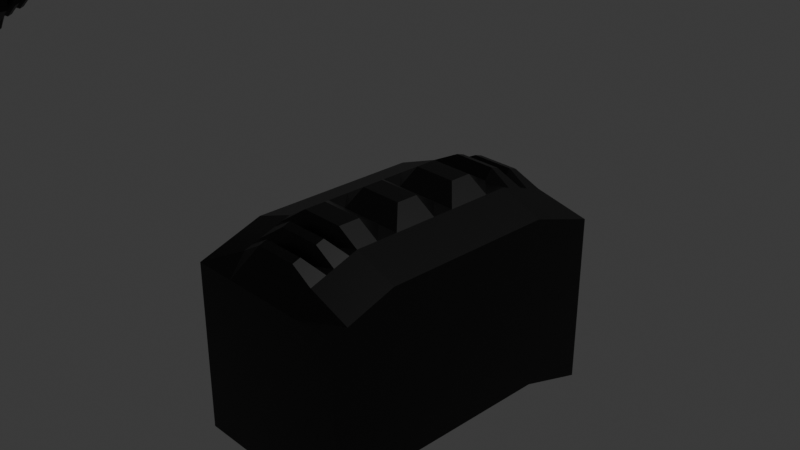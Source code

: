 # Source: 4_0_ModelingPractice2_December8th2023_BikeFront.blend  (saved by Blender 4.0.36; exported with 4.5.12 LTS)
import bpy
from mathutils import Matrix  # noqa: F401  (used for matrix-valued properties, if any)

bpy.ops.wm.read_factory_settings(use_empty=True)
scene = bpy.context.scene
scene.name = 'Scene'

# ---- collections
col_collection = bpy.data.collections.new('Collection'); scene.collection.children.link(col_collection)

# ---- materials (node trees are filled in below, after node groups)
mat_metal = bpy.data.materials.new('Metal')
mat_metal.use_transparent_shadow = False
mat_rubber = bpy.data.materials.new('Rubber')
mat_rubber.use_transparent_shadow = False

# ---- node groups
ng_geometry_nodes = bpy.data.node_groups.new('Geometry Nodes', 'GeometryNodeTree')
_s = ng_geometry_nodes.interface.new_socket(name='Geometry', in_out='OUTPUT', socket_type='NodeSocketGeometry')
_s = ng_geometry_nodes.interface.new_socket(name='Geometry', in_out='INPUT', socket_type='NodeSocketGeometry')
_s = ng_geometry_nodes.interface.new_socket(name='Speed', in_out='INPUT', socket_type='NodeSocketFloat')
_s.default_value = 0.5
_s.min_value = -1e+04
_s.max_value = 1e+04
ng_geometry_nodes.is_modifier = True
# nodes of 'Geometry Nodes' reference scene objects; filled in after objects exist

# ---- material node trees
mat_metal.use_nodes = True; mat_metal.node_tree.nodes.clear()
_N = mat_metal.node_tree.nodes; _L = mat_metal.node_tree.links
n0 = _N.new('ShaderNodeBsdfPrincipled'); n0.name = 'Principled BSDF'; n0.location = (10, 300)
n0.inputs[0].default_value = (0.3647, 0.3647, 0.3647, 1.0)
n0.inputs[1].default_value = 1.0
n0.inputs[2].default_value = 0.3351
n0.inputs[3].default_value = 1.45
n1 = _N.new('ShaderNodeOutputMaterial'); n1.name = 'Material Output'; n1.location = (300, 300)
_L.new(n0.outputs[0], n1.inputs[0])
n1.is_active_output = True
mat_rubber.use_nodes = True; mat_rubber.node_tree.nodes.clear()
_N = mat_rubber.node_tree.nodes; _L = mat_rubber.node_tree.links
n0 = _N.new('ShaderNodeBsdfPrincipled'); n0.name = 'Principled BSDF'; n0.location = (10, 300)
n0.inputs[0].default_value = (0.0, 0.0, 0.0, 1.0)
n0.inputs[2].default_value = 0.4175
n0.inputs[3].default_value = 1.45
n1 = _N.new('ShaderNodeOutputMaterial'); n1.name = 'Material Output'; n1.location = (300, 300)
_L.new(n0.outputs[0], n1.inputs[0])
n1.is_active_output = True

# ---- world
world_world = bpy.data.worlds.new('World'); scene.world = world_world
world_world.use_nodes = True; world_world.node_tree.nodes.clear()
_N = world_world.node_tree.nodes; _L = world_world.node_tree.links
n0 = _N.new('ShaderNodeOutputWorld'); n0.name = 'World Output'; n0.location = (300, 300)
n1 = _N.new('ShaderNodeBackground'); n1.name = 'Background'; n1.location = (10, 300)
n1.inputs[0].default_value = (0.05088, 0.05088, 0.05088, 1.0)
_L.new(n1.outputs[0], n0.inputs[0])
n0.is_active_output = True
world_world.color = (0.05088, 0.05088, 0.05088)
world_world.use_sun_shadow = False
world_world.sun_shadow_jitter_overblur = 0.0

# ---- cameras
cam_camera = bpy.data.cameras.new('Camera')
cam_camera.clip_end = 100.0
cam_camera.ortho_scale = 7.314

# ---- lights
light_light = bpy.data.lights.new('Light', 'SUN')
light_light.transmission_factor = 0.0
light_light.angle = 0.1993
light_light.energy = 2.11
light_light.shadow_soft_size = 0.1
light_light.shadow_cascade_max_distance = 1000.0

# ---- meshes
me_plane = bpy.data.meshes.new('Plane')
me_plane.from_pydata([(-1.0, -1.0, 0.0), (1.0, -1.0, 0.0), (-1.0, 1.0, 0.0), (0.991, 0.921, 0.0), (2.757, -0.8953, -0.03349), (2.745, 0.9567, -0.1021), (4.543, -0.9016, -0.6598), (4.583, 0.9669, -0.5728), (6.232, -1.011, -1.412), (6.215, 0.9514, -1.43), (-1.865, -1.101, -0.3783), (-1.865, 0.8989, -0.3783), (-3.053, -1.041, -0.7642), (-3.053, 0.9593, -0.7642), (-4.62, -1.014, -1.809), (-4.62, 0.9864, -1.809), (-2.202, -1.426, -1.461), (0.7653, -1.426, -1.461), (-2.202, 1.541, -1.461), (0.752, 1.423, -1.461), (3.373, -1.346, -1.494), (3.353, 1.402, -1.563), (6.022, -1.433, -2.12), (6.081, 1.339, -2.034), (8.253, -1.595, -2.873), (8.227, 1.316, -2.891), (-3.485, -1.576, -1.839), (-3.485, 1.391, -1.839), (-4.842, -1.487, -2.547), (-4.842, 1.48, -2.547), (-5.885, -1.447, -3.27), (-5.885, 1.52, -3.27), (-2.027, -1.328, -2.104), (0.9398, -1.328, -2.104), (-2.027, 1.639, -2.104), (0.9265, 1.522, -2.104), (3.547, -1.248, -2.137), (3.528, 1.5, -2.206), (6.197, -1.334, -2.763), (6.255, 1.438, -2.677), (8.428, -1.497, -3.516), (8.401, 1.415, -3.534), (-3.31, -1.478, -2.482), (-3.31, 1.489, -2.482), (-4.668, -1.389, -3.19), (-4.668, 1.579, -3.19), (-5.71, -1.348, -3.913), (-5.71, 1.619, -3.913), (-13.24, -1.447, -5.265), (-13.24, 1.52, -5.265), (-13.06, -1.348, -5.908), (-13.06, 1.619, -5.908), (-18.61, -1.447, -5.237), (-18.61, 1.52, -5.237), (-18.43, -1.348, -5.88), (-18.43, 1.619, -5.88), (-3.708, -1.0, 7.125), (-3.708, 1.0, 7.125), (-4.573, -1.101, 6.747), (-4.573, 0.8989, 6.747), (-5.761, -1.041, 6.361), (-5.761, 0.9593, 6.361), (-4.457, -1.0, 9.095), (-4.457, 1.0, 9.095), (-5.322, -1.101, 8.717), (-5.322, 0.8989, 8.717), (-6.51, -1.041, 8.331), (-6.51, 0.9593, 8.331), (-3.734, 1.943, 7.115), (-4.599, 1.842, 6.737), (-5.787, 1.903, 6.351), (-4.483, 1.943, 9.085), (-5.348, 1.842, 8.707), (-6.535, 1.903, 8.321), (-3.682, -1.963, 7.135), (-4.547, -2.064, 6.757), (-5.734, -2.004, 6.371), (-4.43, -1.963, 9.105), (-5.295, -2.064, 8.727), (-6.483, -2.004, 8.341), (-4.434, 4.0, 7.441), (-4.841, 3.951, 7.263), (-5.398, 3.918, 7.082), (-4.786, 4.0, 8.366), (-5.192, 3.951, 8.189), (-5.75, 3.918, 8.007), (-4.41, -3.923, 7.45), (-4.816, -4.025, 7.273), (-5.374, -4.005, 7.091), (-4.762, -3.923, 8.375), (-5.168, -4.025, 8.198), (-5.726, -4.005, 8.017), (-4.434, 8.386, 7.441), (-4.841, 8.412, 7.263), (-5.398, 8.35, 7.082), (-4.786, 8.386, 8.366), (-5.192, 8.412, 8.189), (-5.75, 8.35, 8.007), (-4.41, -8.101, 7.45), (-4.816, -8.249, 7.273), (-5.374, -8.273, 7.091), (-4.762, -8.101, 8.375), (-5.168, -8.249, 8.198), (-5.726, -8.273, 8.017)], [], [(0, 1, 3, 2), (3, 1, 4, 5), (5, 4, 6, 7), (7, 6, 8, 9), (2, 11, 59, 57), (12, 10, 58, 60), (12, 13, 15, 14), (6, 4, 20, 22), (10, 12, 28, 26), (9, 8, 24, 25), (2, 3, 19, 18), (13, 11, 27, 29), (7, 9, 25, 23), (14, 15, 31, 30), (8, 6, 22, 24), (3, 5, 21, 19), (12, 14, 30, 28), (4, 1, 17, 20), (15, 13, 29, 31), (0, 10, 26, 16), (11, 2, 18, 27), (5, 7, 23, 21), (1, 0, 16, 17), (19, 21, 37, 35), (27, 18, 34, 43), (20, 17, 33, 36), (26, 28, 44, 42), (21, 23, 39, 37), (29, 27, 43, 45), (22, 20, 36, 38), (47, 46, 50, 51), (25, 24, 40, 41), (28, 30, 46, 44), (23, 25, 41, 39), (17, 16, 32, 33), (31, 29, 45, 47), (24, 22, 38, 40), (18, 19, 35, 34), (16, 26, 42, 32), (50, 48, 52, 54), (31, 47, 51, 49), (30, 31, 49, 48), (46, 30, 48, 50), (52, 53, 55, 54), (51, 50, 54, 55), (49, 51, 55, 53), (48, 49, 53, 52), (57, 59, 69, 68), (62, 64, 78, 77), (0, 2, 57, 56), (11, 13, 61, 59), (13, 12, 60, 61), (10, 0, 56, 58), (62, 63, 65, 64), (64, 65, 67, 66), (67, 65, 72, 73), (61, 60, 66, 67), (60, 58, 75, 76), (56, 57, 63, 62), (78, 79, 91, 90), (72, 71, 83, 84), (63, 57, 68, 71), (59, 61, 70, 69), (65, 63, 71, 72), (61, 67, 73, 70), (71, 68, 80, 83), (77, 78, 90, 89), (56, 62, 77, 74), (66, 60, 76, 79), (64, 66, 79, 78), (58, 56, 74, 75), (84, 83, 95, 96), (91, 88, 100, 103), (83, 80, 92, 95), (87, 86, 98, 99), (70, 73, 85, 82), (75, 74, 86, 87), (73, 72, 84, 85), (79, 76, 88, 91), (68, 69, 81, 80), (76, 75, 87, 88), (74, 77, 89, 86), (69, 70, 82, 81), (92, 93, 96, 95), (93, 94, 97, 96), (100, 99, 102, 103), (99, 98, 101, 102), (88, 87, 99, 100), (82, 85, 97, 94), (86, 89, 101, 98), (85, 84, 96, 97), (89, 90, 102, 101), (80, 81, 93, 92), (90, 91, 103, 102), (81, 82, 94, 93)])
me_plane.polygons.foreach_set('use_smooth', [True] * 95)
_uv = me_plane.uv_layers.new(name='UVMap')
_uv.uv.foreach_set('vector', [0.0, 0.0, 1.0, 0.0, 1.0, 1.0, 0.0, 1.0, 1.0, 1.0, 1.0, 0.0, 1.0, 0.0, 1.0, 1.0, 1.0, 1.0, 1.0, 0.0, 1.0, 0.0, 1.0, 1.0, 1.0, 1.0, 1.0, 0.0, 1.0, 0.0, 1.0, 1.0, 0.0, 1.0, 0.0, 1.0, 0.0, 1.0, 0.0, 1.0, 0.0, 0.0, 0.0, 0.0, 0.0, 0.0, 0.0, 0.0, 0.0, 0.0, 0.0, 1.0, 0.0, 1.0, 0.0, 0.0, 1.0, 0.0, 1.0, 0.0, 1.0, 0.0, 1.0, 0.0, 0.0, 0.0, 0.0, 0.0, 0.0, 0.0, 0.0, 0.0, 1.0, 1.0, 1.0, 0.0, 1.0, 0.0, 1.0, 1.0, 0.0, 1.0, 1.0, 1.0, 1.0, 1.0, 0.0, 1.0, 0.0, 1.0, 0.0, 1.0, 0.0, 1.0, 0.0, 1.0, 1.0, 1.0, 1.0, 1.0, 1.0, 1.0, 1.0, 1.0, 0.0, 0.0, 0.0, 1.0, 0.0, 1.0, 0.0, 0.0, 1.0, 0.0, 1.0, 0.0, 1.0, 0.0, 1.0, 0.0, 1.0, 1.0, 1.0, 1.0, 1.0, 1.0, 1.0, 1.0, 0.0, 0.0, 0.0, 0.0, 0.0, 0.0, 0.0, 0.0, 1.0, 0.0, 1.0, 0.0, 1.0, 0.0, 1.0, 0.0, 0.0, 1.0, 0.0, 1.0, 0.0, 1.0, 0.0, 1.0, 0.0, 0.0, 0.0, 0.0, 0.0, 0.0, 0.0, 0.0, 0.0, 1.0, 0.0, 1.0, 0.0, 1.0, 0.0, 1.0, 1.0, 1.0, 1.0, 1.0, 1.0, 1.0, 1.0, 1.0, 1.0, 0.0, 0.0, 0.0, 0.0, 0.0, 1.0, 0.0, 1.0, 1.0, 1.0, 1.0, 1.0, 1.0, 1.0, 1.0, 0.0, 1.0, 0.0, 1.0, 0.0, 1.0, 0.0, 1.0, 1.0, 0.0, 1.0, 0.0, 1.0, 0.0, 1.0, 0.0, 0.0, 0.0, 0.0, 0.0, 0.0, 0.0, 0.0, 0.0, 1.0, 1.0, 1.0, 1.0, 1.0, 1.0, 1.0, 1.0, 0.0, 1.0, 0.0, 1.0, 0.0, 1.0, 0.0, 1.0, 1.0, 0.0, 1.0, 0.0, 1.0, 0.0, 1.0, 0.0, 0.0, 0.0, 0.0, 0.0, 0.0, 0.0, 0.0, 0.0, 1.0, 1.0, 1.0, 0.0, 1.0, 0.0, 1.0, 1.0, 0.0, 0.0, 0.0, 0.0, 0.0, 0.0, 0.0, 0.0, 1.0, 1.0, 1.0, 1.0, 1.0, 1.0, 1.0, 1.0, 1.0, 0.0, 0.0, 0.0, 0.0, 0.0, 1.0, 0.0, 0.0, 1.0, 0.0, 1.0, 0.0, 1.0, 0.0, 1.0, 1.0, 0.0, 1.0, 0.0, 1.0, 0.0, 1.0, 0.0, 0.0, 1.0, 1.0, 1.0, 1.0, 1.0, 0.0, 1.0, 0.0, 0.0, 0.0, 0.0, 0.0, 0.0, 0.0, 0.0, 0.0, 0.0, 0.0, 0.0, 0.0, 0.0, 0.0, 0.0, 0.0, 1.0, 0.0, 1.0, 0.0, 1.0, 0.0, 1.0, 0.0, 0.0, 0.0, 1.0, 0.0, 1.0, 0.0, 0.0, 0.0, 0.0, 0.0, 0.0, 0.0, 0.0, 0.0, 0.0, 0.0, 0.0, 0.0, 1.0, 0.0, 1.0, 0.0, 0.0, 0.0, 0.0, 0.0, 0.0, 0.0, 0.0, 0.0, 0.0, 0.0, 1.0, 0.0, 1.0, 0.0, 1.0, 0.0, 1.0, 0.0, 0.0, 0.0, 1.0, 0.0, 1.0, 0.0, 0.0, 0.0, 1.0, 0.0, 1.0, 0.0, 1.0, 0.0, 1.0, 0.0, 0.0, 0.0, 0.0, 0.0, 0.0, 0.0, 0.0, 0.0, 0.0, 0.0, 1.0, 0.0, 1.0, 0.0, 0.0, 0.0, 1.0, 0.0, 1.0, 0.0, 1.0, 0.0, 1.0, 0.0, 1.0, 0.0, 0.0, 0.0, 0.0, 0.0, 1.0, 0.0, 0.0, 0.0, 0.0, 0.0, 0.0, 0.0, 0.0, 0.0, 0.0, 0.0, 1.0, 0.0, 1.0, 0.0, 0.0, 0.0, 0.0, 0.0, 1.0, 0.0, 1.0, 0.0, 0.0, 0.0, 1.0, 0.0, 1.0, 0.0, 1.0, 0.0, 1.0, 0.0, 1.0, 0.0, 0.0, 0.0, 0.0, 0.0, 1.0, 0.0, 0.0, 0.0, 0.0, 0.0, 0.0, 0.0, 0.0, 0.0, 0.0, 0.0, 1.0, 0.0, 1.0, 0.0, 0.0, 0.0, 0.0, 0.0, 0.0, 0.0, 0.0, 0.0, 0.0, 0.0, 1.0, 0.0, 1.0, 0.0, 1.0, 0.0, 1.0, 0.0, 1.0, 0.0, 1.0, 0.0, 1.0, 0.0, 1.0, 0.0, 1.0, 0.0, 1.0, 0.0, 1.0, 0.0, 1.0, 0.0, 1.0, 0.0, 1.0, 0.0, 1.0, 0.0, 1.0, 0.0, 1.0, 0.0, 1.0, 0.0, 1.0, 0.0, 1.0, 0.0, 1.0, 0.0, 1.0, 0.0, 1.0, 0.0, 1.0, 0.0, 0.0, 0.0, 0.0, 0.0, 0.0, 0.0, 0.0, 0.0, 0.0, 0.0, 0.0, 0.0, 0.0, 0.0, 0.0, 0.0, 0.0, 0.0, 0.0, 0.0, 0.0, 0.0, 0.0, 0.0, 0.0, 0.0, 0.0, 0.0, 0.0, 0.0, 0.0, 0.0, 0.0, 0.0, 0.0, 0.0, 0.0, 0.0, 0.0, 0.0, 1.0, 0.0, 1.0, 0.0, 1.0, 0.0, 1.0, 0.0, 0.0, 0.0, 0.0, 0.0, 0.0, 0.0, 0.0, 0.0, 1.0, 0.0, 1.0, 0.0, 1.0, 0.0, 1.0, 0.0, 0.0, 0.0, 0.0, 0.0, 0.0, 0.0, 0.0, 0.0, 1.0, 0.0, 1.0, 0.0, 1.0, 0.0, 1.0, 0.0, 0.0, 0.0, 0.0, 0.0, 0.0, 0.0, 0.0, 0.0, 1.0, 0.0, 1.0, 0.0, 1.0, 0.0, 1.0, 0.0, 0.0, 0.0, 0.0, 0.0, 0.0, 0.0, 0.0, 0.0, 1.0, 0.0, 1.0, 0.0, 1.0, 0.0, 1.0, 0.0, 0.0, 0.0, 0.0, 0.0, 0.0, 0.0, 0.0, 0.0, 0.0, 0.0, 0.0, 0.0, 0.0, 0.0, 0.0, 0.0, 1.0, 0.0, 1.0, 0.0, 1.0, 0.0, 1.0, 0.0, 1.0, 0.0, 1.0, 0.0, 1.0, 0.0, 1.0, 0.0, 1.0, 0.0, 1.0, 0.0, 1.0, 0.0, 1.0, 0.0, 0.0, 0.0, 0.0, 0.0, 0.0, 0.0, 0.0, 0.0, 0.0, 0.0, 0.0, 0.0, 0.0, 0.0, 0.0, 0.0, 0.0, 0.0, 0.0, 0.0, 0.0, 0.0, 0.0, 0.0, 1.0, 0.0, 1.0, 0.0, 1.0, 0.0, 1.0, 0.0, 0.0, 0.0, 0.0, 0.0, 0.0, 0.0, 0.0, 0.0, 1.0, 0.0, 1.0, 0.0, 1.0, 0.0, 1.0, 0.0, 0.0, 0.0, 0.0, 0.0, 0.0, 0.0, 0.0, 0.0, 1.0, 0.0, 1.0, 0.0, 1.0, 0.0, 1.0, 0.0, 0.0, 0.0, 0.0, 0.0, 0.0, 0.0, 0.0, 0.0, 1.0, 0.0, 1.0, 0.0, 1.0, 0.0, 1.0])
me_plane.materials.append(mat_metal)
me_plane.update()
me_cube = bpy.data.meshes.new('Cube')
me_cube.from_pydata([(-1.004, -1.0, -1.988), (-1.004, -1.0, 0.01236), (-1.004, 1.0, -1.988), (-1.004, 1.0, 0.01236), (0.9962, -1.0, -1.988), (0.9962, -1.0, 0.01236), (0.9962, 1.0, -1.988), (0.9962, 1.0, 0.01236), (1.766, -1.0, -2.223), (1.766, -1.0, -0.2432), (1.766, 1.0, -2.223), (1.766, 1.0, -0.2432), (-1.75, -1.0, -2.223), (-1.75, -1.0, -0.2432), (-1.75, 1.0, -2.223), (-1.75, 1.0, -0.2432), (-1.004, 0.0, 0.35), (-0.00376, 1.0, 0.01236), (0.9962, 0.0, 0.1991), (-0.00376, -1.0, 0.01236), (1.766, 0.0, -0.2432), (1.381, 1.0, -0.1154), (1.381, -1.0, -0.1154), (-1.75, 0.0, -0.2432), (-1.377, 1.0, -0.1154), (-1.377, -1.0, -0.1154), (1.381, 0.0, 0.2222), (-0.00376, 0.0, 0.35), (-1.377, 0.0, 0.07137), (-1.004, 0.5, 0.1991), (0.4962, 1.0, 0.01236), (0.9962, -0.5, 0.1991), (-0.5038, -1.0, 0.01236), (1.766, -0.5, -0.2432), (1.574, 1.0, -0.1793), (1.189, -1.0, -0.05152), (-1.75, 0.5, -0.2432), (-1.563, 1.0, -0.1793), (-1.19, -1.0, -0.05152), (-1.004, -0.5, 0.1991), (-0.5038, 1.0, 0.01236), (0.9962, 0.5, 0.1991), (0.4962, -1.0, 0.01236), (1.766, 0.5, -0.2432), (1.189, 1.0, -0.05152), (1.574, -1.0, -0.1793), (-1.75, -0.5, -0.2432), (-1.19, 1.0, -0.05152), (-1.563, -1.0, -0.1793), (1.574, 0.0, 0.007491), (1.189, 0.0, 0.2861), (1.381, 0.5, 0.07137), (1.381, -0.5, 0.07137), (-0.00376, -0.5, 0.1991), (-0.00376, 0.5, 0.1991), (0.4962, 0.0, 0.35), (-0.5038, 0.0, 0.1991), (-1.563, 0.0, 0.1583), (-1.19, 0.0, 0.2861), (-1.377, -0.5, 0.07137), (-1.377, 0.5, 0.07137), (-1.19, 0.5, 0.1352), (-1.19, -0.5, 0.1352), (-1.563, -0.5, 0.007491), (-0.5038, 0.5, 0.1991), (0.4962, 0.5, 0.1991), (0.4962, -0.5, 0.1991), (1.189, -0.5, 0.1352), (1.189, 0.5, 0.1352), (1.574, 0.5, 0.007491), (1.574, -0.5, 0.007491), (-0.5038, -0.5, 0.1991), (-1.563, 0.5, 0.007491), (-1.004, -0.25, 0.35), (0.9962, 0.25, 0.1991), (1.285, 0.0, 0.1033), (1.381, -0.25, 0.2222), (-0.00376, 0.25, 0.35), (0.7462, 0.0, 0.35), (-0.2538, 0.0, 0.35), (-1.284, 0.0, 0.2541), (-1.377, 0.25, 0.07137), (-1.004, 0.25, 0.35), (0.9962, -0.25, 0.1991), (1.477, 0.0, 0.1903), (1.092, 0.0, 0.318), (1.381, 0.25, 0.2222), (-0.00376, -0.25, 0.35), (0.2462, 0.0, 0.1991), (-0.7538, 0.0, 0.35), (-1.47, 0.0, 0.1903), (-1.097, 0.0, 0.1672), (-1.377, -0.25, 0.07137), (-1.284, 0.5, 0.1033), (-1.097, 0.5, 0.1672), (-1.19, 0.25, 0.2861), (-1.284, -0.5, 0.1033), (-1.097, -0.5, 0.1672), (-1.19, -0.25, 0.2861), (-1.47, -0.5, 0.03943), (-1.563, -0.25, 0.1583), (-0.5038, 0.25, 0.1991), (-0.2538, 0.5, 0.1991), (-0.7538, 0.5, 0.1991), (0.4962, 0.25, 0.35), (0.7462, 0.5, 0.1991), (0.2462, 0.5, 0.1991), (0.4962, -0.25, 0.35), (0.7462, -0.5, 0.1991), (0.2462, -0.5, 0.1991), (1.285, -0.5, 0.1033), (1.092, -0.5, 0.1672), (1.189, -0.25, 0.2861), (1.285, 0.5, 0.1033), (1.092, 0.5, 0.1672), (1.189, 0.25, 0.2861), (1.477, 0.5, 0.03943), (1.574, 0.25, 0.007491), (1.477, -0.5, 0.03943), (1.574, -0.25, 0.007491), (-0.5038, -0.25, 0.1991), (-0.2538, -0.5, 0.1991), (-0.7538, -0.5, 0.1991), (-1.47, 0.5, 0.03943), (-1.563, 0.25, 0.1583), (-1.47, 0.25, 0.1903), (-0.7538, -0.25, 0.35), (-0.2538, -0.25, 0.35), (1.477, -0.25, 0.1903), (1.477, 0.25, 0.1903), (1.092, 0.25, 0.318), (1.092, -0.25, 0.318), (1.285, -0.25, 0.1033), (0.2462, -0.25, 0.1991), (0.7462, -0.25, 0.35), (0.7462, 0.25, 0.35), (-0.2538, 0.25, 0.35), (-1.47, -0.25, 0.1903), (-1.097, -0.25, 0.1672), (-1.097, 0.25, 0.1672), (-1.284, 0.25, 0.2541), (-1.284, -0.25, 0.2541), (-0.7538, 0.25, 0.35), (0.2462, 0.25, 0.1991), (1.285, 0.25, 0.1033)], [], [(72, 37, 15, 36), (2, 3, 40, 17, 30, 7, 6), (6, 7, 44, 21, 34, 11, 10), (4, 5, 42, 19, 32, 1, 0), (2, 6, 4, 0), (71, 122, 39, 1, 32), (10, 11, 43, 20, 33, 9, 8), (5, 4, 8, 9, 45, 22, 35), (4, 6, 10, 8), (70, 45, 9, 33), (12, 13, 46, 23, 36, 15, 14), (2, 0, 12, 14), (3, 2, 14, 15, 37, 24, 47), (0, 1, 38, 25, 48, 13, 12), (69, 117, 49, 20, 43), (144, 75, 26, 86), (67, 35, 22, 52, 110), (66, 109, 53, 19, 42), (143, 77, 27, 88), (142, 82, 16, 89), (63, 100, 57, 23, 46), (141, 80, 28, 92), (61, 47, 24, 60, 93), (140, 93, 60, 81), (139, 94, 61, 95), (29, 3, 47, 61, 94), (38, 62, 96, 59, 25), (1, 39, 97, 62, 38), (138, 91, 58, 98), (48, 63, 46, 13), (25, 59, 99, 63, 48), (137, 90, 57, 100), (136, 101, 56, 79), (17, 40, 64, 102, 54), (40, 3, 29, 103, 64), (135, 104, 55, 78), (7, 30, 65, 105, 41), (30, 17, 54, 106, 65), (31, 108, 66, 42, 5), (134, 107, 66, 108), (133, 87, 53, 109), (132, 110, 52, 76), (131, 111, 67, 112), (31, 5, 35, 67, 111), (44, 68, 113, 51, 21), (7, 41, 114, 68, 44), (130, 85, 50, 115), (34, 69, 43, 11), (21, 51, 116, 69, 34), (129, 84, 49, 117), (49, 119, 70, 33, 20), (128, 118, 70, 119), (52, 22, 45, 70, 118), (53, 121, 71, 32, 19), (127, 120, 71, 121), (126, 73, 39, 122), (57, 124, 72, 36, 23), (125, 123, 72, 124), (60, 24, 37, 72, 123), (90, 125, 124, 57), (28, 81, 125, 90), (81, 60, 123, 125), (120, 126, 122, 71), (56, 89, 126, 120), (89, 16, 73, 126), (87, 127, 121, 53), (27, 79, 127, 87), (79, 56, 120, 127), (84, 128, 119, 49), (26, 76, 128, 84), (76, 52, 118, 128), (116, 129, 117, 69), (51, 86, 129, 116), (86, 26, 84, 129), (114, 130, 115, 68), (41, 74, 130, 114), (74, 18, 85, 130), (85, 131, 112, 50), (18, 83, 131, 85), (83, 31, 111, 131), (75, 132, 76, 26), (50, 112, 132, 75), (112, 67, 110, 132), (107, 133, 109, 66), (55, 88, 133, 107), (88, 27, 87, 133), (83, 134, 108, 31), (18, 78, 134, 83), (78, 55, 107, 134), (74, 135, 78, 18), (41, 105, 135, 74), (105, 65, 104, 135), (77, 136, 79, 27), (54, 102, 136, 77), (102, 64, 101, 136), (99, 137, 100, 63), (59, 92, 137, 99), (92, 28, 90, 137), (97, 138, 98, 62), (39, 73, 138, 97), (73, 16, 91, 138), (91, 139, 95, 58), (16, 82, 139, 91), (82, 29, 94, 139), (80, 140, 81, 28), (58, 95, 140, 80), (95, 61, 93, 140), (96, 141, 92, 59), (62, 98, 141, 96), (98, 58, 80, 141), (101, 142, 89, 56), (64, 103, 142, 101), (103, 29, 82, 142), (104, 143, 88, 55), (65, 106, 143, 104), (106, 54, 77, 143), (113, 144, 86, 51), (68, 115, 144, 113), (115, 50, 75, 144)])
_uv = me_cube.uv_layers.new(name='UVMap')
_uv.uv.foreach_set('vector', [0.875, 0.5625, 0.875, 0.5, 0.875, 0.5, 0.875, 0.5625, 0.375, 0.25, 0.625, 0.25, 0.625, 0.3125, 0.625, 0.375, 0.625, 0.4375, 0.625, 0.5, 0.375, 0.5, 0.375, 0.5, 0.625, 0.5, 0.625, 0.5, 0.625, 0.5, 0.625, 0.5, 0.625, 0.5, 0.375, 0.5, 0.375, 0.75, 0.625, 0.75, 0.625, 0.8125, 0.625, 0.875, 0.625, 0.9375, 0.625, 1.0, 0.375, 1.0, 0.125, 0.5, 0.375, 0.5, 0.375, 0.75, 0.125, 0.75, 0.8125, 0.6875, 0.8438, 0.6875, 0.875, 0.6875, 0.875, 0.75, 0.8125, 0.75, 0.375, 0.5, 0.625, 0.5, 0.625, 0.5625, 0.625, 0.625, 0.625, 0.6875, 0.625, 0.75, 0.375, 0.75, 0.625, 0.75, 0.375, 0.75, 0.375, 0.75, 0.625, 0.75, 0.625, 0.75, 0.625, 0.75, 0.625, 0.75, 0.375, 0.75, 0.375, 0.5, 0.375, 0.5, 0.375, 0.75, 0.625, 0.6875, 0.625, 0.75, 0.625, 0.75, 0.625, 0.6875, 0.375, 0.0, 0.625, 0.0, 0.625, 0.0625, 0.625, 0.125, 0.625, 0.1875, 0.625, 0.25, 0.375, 0.25, 0.125, 0.5, 0.125, 0.75, 0.125, 0.75, 0.125, 0.5, 0.625, 0.25, 0.375, 0.25, 0.375, 0.25, 0.625, 0.25, 0.625, 0.25, 0.625, 0.25, 0.625, 0.25, 0.375, 1.0, 0.625, 1.0, 0.625, 1.0, 0.625, 1.0, 0.625, 1.0, 0.625, 1.0, 0.375, 1.0, 0.625, 0.5625, 0.625, 0.5938, 0.625, 0.625, 0.625, 0.625, 0.625, 0.5625, 0.625, 0.5938, 0.625, 0.625, 0.625, 0.625, 0.625, 0.5938, 0.625, 0.6875, 0.625, 0.75, 0.625, 0.75, 0.625, 0.6875, 0.625, 0.6875, 0.6875, 0.6875, 0.7188, 0.6875, 0.75, 0.6875, 0.75, 0.75, 0.6875, 0.75, 0.7188, 0.5938, 0.75, 0.5938, 0.75, 0.625, 0.7188, 0.625, 0.8438, 0.5938, 0.875, 0.5938, 0.875, 0.625, 0.8438, 0.625, 0.875, 0.6875, 0.875, 0.6562, 0.875, 0.625, 0.875, 0.625, 0.875, 0.6875, 0.875, 0.6562, 0.875, 0.625, 0.875, 0.625, 0.875, 0.6562, 0.875, 0.5625, 0.875, 0.5, 0.875, 0.5, 0.875, 0.5625, 0.875, 0.5625, 0.875, 0.5938, 0.875, 0.5625, 0.875, 0.5625, 0.875, 0.5938, 0.875, 0.5938, 0.875, 0.5625, 0.875, 0.5625, 0.875, 0.5938, 0.875, 0.5625, 0.875, 0.5, 0.875, 0.5, 0.875, 0.5625, 0.875, 0.5625, 0.875, 0.75, 0.875, 0.6875, 0.875, 0.6875, 0.875, 0.6875, 0.875, 0.75, 0.875, 0.75, 0.875, 0.6875, 0.875, 0.6875, 0.875, 0.6875, 0.875, 0.75, 0.875, 0.6562, 0.875, 0.625, 0.875, 0.625, 0.875, 0.6562, 0.875, 0.75, 0.875, 0.6875, 0.875, 0.6875, 0.875, 0.75, 0.875, 0.75, 0.875, 0.6875, 0.875, 0.6875, 0.875, 0.6875, 0.875, 0.75, 0.875, 0.6562, 0.875, 0.625, 0.875, 0.625, 0.875, 0.6562, 0.7812, 0.5938, 0.8125, 0.5938, 0.8125, 0.625, 0.7812, 0.625, 0.75, 0.5, 0.8125, 0.5, 0.8125, 0.5625, 0.7812, 0.5625, 0.75, 0.5625, 0.8125, 0.5, 0.875, 0.5, 0.875, 0.5625, 0.8438, 0.5625, 0.8125, 0.5625, 0.6562, 0.5938, 0.6875, 0.5938, 0.6875, 0.625, 0.6562, 0.625, 0.625, 0.5, 0.6875, 0.5, 0.6875, 0.5625, 0.6562, 0.5625, 0.625, 0.5625, 0.6875, 0.5, 0.75, 0.5, 0.75, 0.5625, 0.7188, 0.5625, 0.6875, 0.5625, 0.625, 0.6875, 0.6562, 0.6875, 0.6875, 0.6875, 0.6875, 0.75, 0.625, 0.75, 0.6562, 0.6562, 0.6875, 0.6562, 0.6875, 0.6875, 0.6562, 0.6875, 0.7188, 0.6562, 0.75, 0.6562, 0.75, 0.6875, 0.7188, 0.6875, 0.625, 0.6562, 0.625, 0.6875, 0.625, 0.6875, 0.625, 0.6562, 0.625, 0.6562, 0.625, 0.6875, 0.625, 0.6875, 0.625, 0.6562, 0.625, 0.6875, 0.625, 0.75, 0.625, 0.75, 0.625, 0.6875, 0.625, 0.6875, 0.625, 0.5, 0.625, 0.5625, 0.625, 0.5625, 0.625, 0.5625, 0.625, 0.5, 0.625, 0.5, 0.625, 0.5625, 0.625, 0.5625, 0.625, 0.5625, 0.625, 0.5, 0.625, 0.5938, 0.625, 0.625, 0.625, 0.625, 0.625, 0.5938, 0.625, 0.5, 0.625, 0.5625, 0.625, 0.5625, 0.625, 0.5, 0.625, 0.5, 0.625, 0.5625, 0.625, 0.5625, 0.625, 0.5625, 0.625, 0.5, 0.625, 0.5938, 0.625, 0.625, 0.625, 0.625, 0.625, 0.5938, 0.625, 0.625, 0.625, 0.6562, 0.625, 0.6875, 0.625, 0.6875, 0.625, 0.625, 0.625, 0.6562, 0.625, 0.6875, 0.625, 0.6875, 0.625, 0.6562, 0.625, 0.6875, 0.625, 0.75, 0.625, 0.75, 0.625, 0.6875, 0.625, 0.6875, 0.75, 0.6875, 0.7812, 0.6875, 0.8125, 0.6875, 0.8125, 0.75, 0.75, 0.75, 0.7812, 0.6562, 0.8125, 0.6562, 0.8125, 0.6875, 0.7812, 0.6875, 0.8438, 0.6562, 0.875, 0.6562, 0.875, 0.6875, 0.8438, 0.6875, 0.875, 0.625, 0.875, 0.5938, 0.875, 0.5625, 0.875, 0.5625, 0.875, 0.625, 0.875, 0.5938, 0.875, 0.5625, 0.875, 0.5625, 0.875, 0.5938, 0.875, 0.5625, 0.875, 0.5, 0.875, 0.5, 0.875, 0.5625, 0.875, 0.5625, 0.875, 0.625, 0.875, 0.5938, 0.875, 0.5938, 0.875, 0.625, 0.875, 0.625, 0.875, 0.5938, 0.875, 0.5938, 0.875, 0.625, 0.875, 0.5938, 0.875, 0.5625, 0.875, 0.5625, 0.875, 0.5938, 0.8125, 0.6562, 0.8438, 0.6562, 0.8438, 0.6875, 0.8125, 0.6875, 0.8125, 0.625, 0.8438, 0.625, 0.8438, 0.6562, 0.8125, 0.6562, 0.8438, 0.625, 0.875, 0.625, 0.875, 0.6562, 0.8438, 0.6562, 0.75, 0.6562, 0.7812, 0.6562, 0.7812, 0.6875, 0.75, 0.6875, 0.75, 0.625, 0.7812, 0.625, 0.7812, 0.6562, 0.75, 0.6562, 0.7812, 0.625, 0.8125, 0.625, 0.8125, 0.6562, 0.7812, 0.6562, 0.625, 0.625, 0.625, 0.6562, 0.625, 0.6562, 0.625, 0.625, 0.625, 0.625, 0.625, 0.6562, 0.625, 0.6562, 0.625, 0.625, 0.625, 0.6562, 0.625, 0.6875, 0.625, 0.6875, 0.625, 0.6562, 0.625, 0.5625, 0.625, 0.5938, 0.625, 0.5938, 0.625, 0.5625, 0.625, 0.5625, 0.625, 0.5938, 0.625, 0.5938, 0.625, 0.5625, 0.625, 0.5938, 0.625, 0.625, 0.625, 0.625, 0.625, 0.5938, 0.625, 0.5625, 0.625, 0.5938, 0.625, 0.5938, 0.625, 0.5625, 0.625, 0.5625, 0.625, 0.5938, 0.625, 0.5938, 0.625, 0.5625, 0.625, 0.5938, 0.625, 0.625, 0.625, 0.625, 0.625, 0.5938, 0.625, 0.625, 0.625, 0.6562, 0.625, 0.6562, 0.625, 0.625, 0.625, 0.625, 0.625, 0.6562, 0.625, 0.6562, 0.625, 0.625, 0.625, 0.6562, 0.625, 0.6875, 0.625, 0.6875, 0.625, 0.6562, 0.625, 0.625, 0.625, 0.6562, 0.625, 0.6562, 0.625, 0.625, 0.625, 0.625, 0.625, 0.6562, 0.625, 0.6562, 0.625, 0.625, 0.625, 0.6562, 0.625, 0.6875, 0.625, 0.6875, 0.625, 0.6562, 0.6875, 0.6562, 0.7188, 0.6562, 0.7188, 0.6875, 0.6875, 0.6875, 0.6875, 0.625, 0.7188, 0.625, 0.7188, 0.6562, 0.6875, 0.6562, 0.7188, 0.625, 0.75, 0.625, 0.75, 0.6562, 0.7188, 0.6562, 0.625, 0.6562, 0.6562, 0.6562, 0.6562, 0.6875, 0.625, 0.6875, 0.625, 0.625, 0.6562, 0.625, 0.6562, 0.6562, 0.625, 0.6562, 0.6562, 0.625, 0.6875, 0.625, 0.6875, 0.6562, 0.6562, 0.6562, 0.625, 0.5938, 0.6562, 0.5938, 0.6562, 0.625, 0.625, 0.625, 0.625, 0.5625, 0.6562, 0.5625, 0.6562, 0.5938, 0.625, 0.5938, 0.6562, 0.5625, 0.6875, 0.5625, 0.6875, 0.5938, 0.6562, 0.5938, 0.75, 0.5938, 0.7812, 0.5938, 0.7812, 0.625, 0.75, 0.625, 0.75, 0.5625, 0.7812, 0.5625, 0.7812, 0.5938, 0.75, 0.5938, 0.7812, 0.5625, 0.8125, 0.5625, 0.8125, 0.5938, 0.7812, 0.5938, 0.875, 0.6875, 0.875, 0.6562, 0.875, 0.6562, 0.875, 0.6875, 0.875, 0.6875, 0.875, 0.6562, 0.875, 0.6562, 0.875, 0.6875, 0.875, 0.6562, 0.875, 0.625, 0.875, 0.625, 0.875, 0.6562, 0.875, 0.6875, 0.875, 0.6562, 0.875, 0.6562, 0.875, 0.6875, 0.875, 0.6875, 0.875, 0.6562, 0.875, 0.6562, 0.875, 0.6875, 0.875, 0.6562, 0.875, 0.625, 0.875, 0.625, 0.875, 0.6562, 0.875, 0.625, 0.875, 0.5938, 0.875, 0.5938, 0.875, 0.625, 0.875, 0.625, 0.875, 0.5938, 0.875, 0.5938, 0.875, 0.625, 0.875, 0.5938, 0.875, 0.5625, 0.875, 0.5625, 0.875, 0.5938, 0.875, 0.625, 0.875, 0.5938, 0.875, 0.5938, 0.875, 0.625, 0.875, 0.625, 0.875, 0.5938, 0.875, 0.5938, 0.875, 0.625, 0.875, 0.5938, 0.875, 0.5625, 0.875, 0.5625, 0.875, 0.5938, 0.875, 0.6875, 0.875, 0.6562, 0.875, 0.6562, 0.875, 0.6875, 0.875, 0.6875, 0.875, 0.6562, 0.875, 0.6562, 0.875, 0.6875, 0.875, 0.6562, 0.875, 0.625, 0.875, 0.625, 0.875, 0.6562, 0.8125, 0.5938, 0.8438, 0.5938, 0.8438, 0.625, 0.8125, 0.625, 0.8125, 0.5625, 0.8438, 0.5625, 0.8438, 0.5938, 0.8125, 0.5938, 0.8438, 0.5625, 0.875, 0.5625, 0.875, 0.5938, 0.8438, 0.5938, 0.6875, 0.5938, 0.7188, 0.5938, 0.7188, 0.625, 0.6875, 0.625, 0.6875, 0.5625, 0.7188, 0.5625, 0.7188, 0.5938, 0.6875, 0.5938, 0.7188, 0.5625, 0.75, 0.5625, 0.75, 0.5938, 0.7188, 0.5938, 0.625, 0.5625, 0.625, 0.5938, 0.625, 0.5938, 0.625, 0.5625, 0.625, 0.5625, 0.625, 0.5938, 0.625, 0.5938, 0.625, 0.5625, 0.625, 0.5938, 0.625, 0.625, 0.625, 0.625, 0.625, 0.5938])
me_cube.materials.append(mat_rubber)
me_cube.update()

# ---- curves / text
cu_beziercircle = bpy.data.curves.new('BezierCircle', 'CURVE')
cu_beziercircle.dimensions = '3D'
_sp = cu_beziercircle.splines.new('BEZIER'); _sp.bezier_points.add(3)
_sp.bezier_points.foreach_set('co', [-1.0, 0.0, 0.0, 0.0, 1.0, 0.0, 1.0, 0.0, 0.0, 0.0, -1.0, 0.0])
_sp.bezier_points.foreach_set('handle_left', [-1.0, -0.5521, 0.0, -0.5521, 1.0, 0.0, 1.0, 0.5521, 0.0, 0.5521, -1.0, 0.0])
_sp.bezier_points.foreach_set('handle_right', [-1.0, 0.5521, 0.0, 0.5521, 1.0, 0.0, 1.0, -0.5521, 0.0, -0.5521, -1.0, 0.0])
for _p, _l, _r in zip(_sp.bezier_points, ['AUTO', 'AUTO', 'AUTO', 'AUTO'], ['AUTO', 'AUTO', 'AUTO', 'AUTO']): _p.handle_left_type = _l; _p.handle_right_type = _r
_sp.order_u = 0
_sp.order_v = 0
_sp.use_cyclic_u = True
_sp.use_smooth = False
cu_beziercircle.use_path = True
cu_beziercircle.fill_mode = 'FULL'

# ---- objects
ob_light = bpy.data.objects.new('Light', light_light)
ob_camera_lifeisvaluable_lisv = bpy.data.objects.new('Camera_LifeIsValuable_LisV', cam_camera)
ob_plane = bpy.data.objects.new('Plane', me_plane)
ob_beziercircle = bpy.data.objects.new('BezierCircle', cu_beziercircle)
ob_pieceoftire = bpy.data.objects.new('PieceOfTire', me_cube)
_N = ng_geometry_nodes.nodes; _L = ng_geometry_nodes.links
n0 = _N.new('NodeGroupOutput'); n0.name = 'Group Output'; n0.location = (1901, 44)
n1 = _N.new('GeometryNodeInputPosition'); n1.name = 'Position'; n1.location = (109, -371)
n2 = _N.new('GeometryNodeInstanceOnPoints'); n2.name = 'Instance on Points'; n2.location = (1048, 45)
n2.inputs[6].default_value = (0.1, 0.1, 0.1)
n3 = _N.new('FunctionNodeAlignEulerToVector'); n3.name = 'Align Euler to Vector'; n3.location = (332, -227)
n4 = _N.new('ShaderNodeSeparateXYZ'); n4.name = 'Separate XYZ'; n4.location = (525, -240)
n5 = _N.new('ShaderNodeCombineXYZ'); n5.name = 'Combine XYZ.002'; n5.location = (770, -222)
n5.inputs[1].default_value = 1.571
n6 = _N.new('GeometryNodeResampleCurve'); n6.name = 'Resample Curve'; n6.location = (523, 107)
n6.keep_last_segment = False
n6.inputs[2].default_value = 34
n7 = _N.new('GeometryNodeObjectInfo'); n7.name = 'Object Info'; n7.location = (261, 15)
n7.inputs[0].default_value = ob_pieceoftire
n8 = _N.new('GeometryNodeRealizeInstances'); n8.name = 'Realize Instances'; n8.location = (1268, 20)
n9 = _N.new('ShaderNodeCombineXYZ'); n9.name = 'Combine XYZ'; n9.location = (1451, -163)
n10 = _N.new('GeometryNodeTransform'); n10.name = 'Transform Geometry'; n10.location = (1681, 54)
n11 = _N.new('GeometryNodeInputSceneTime'); n11.name = 'Scene Time'; n11.location = (1011, -314)
n12 = _N.new('ShaderNodeMath'); n12.name = 'Math'; n12.location = (1231, -278)
n12.operation = 'MULTIPLY'
n13 = _N.new('ShaderNodeMath'); n13.name = 'Math.001'; n13.location = (993, -398)
n13.operation = 'DIVIDE'
n13.inputs[1].default_value = 1000.0
n14 = _N.new('NodeGroupInput'); n14.name = 'Group Input'; n14.location = (33, 85)
n15 = _N.new('NodeGroupInput'); n15.name = 'Group Input.001'; n15.location = (722, -415)
_L.new(n14.outputs[0], n6.inputs[0])
_L.new(n6.outputs[0], n2.inputs[0])
_L.new(n7.outputs[4], n2.inputs[2])
_L.new(n1.outputs[0], n3.inputs[2])
_L.new(n5.outputs[0], n2.inputs[5])
_L.new(n3.outputs[0], n4.inputs[0])
_L.new(n4.outputs[2], n5.inputs[2])
_L.new(n10.outputs[0], n0.inputs[0])
_L.new(n8.outputs[0], n10.inputs[0])
_L.new(n2.outputs[0], n8.inputs[0])
_L.new(n9.outputs[0], n10.inputs[2])
_L.new(n12.outputs[0], n9.inputs[2])
_L.new(n11.outputs[1], n12.inputs[0])
_L.new(n13.outputs[0], n12.inputs[1])
_L.new(n15.outputs[1], n13.inputs[0])
n0.is_active_output = True

# ---- transforms, parenting, visibility, modifiers, constraints
ob_light.location = (4.076, 1.005, 17.2)
ob_light.rotation_euler = (0.6503, 0.05522, 1.866)
ob_light.lock_rotations_4d = False
ob_light.empty_display_type = 'ARROWS'
ob_light.color = (0.0, 0.0, 0.0, 0.0)
ob_light.lineart.crease_threshold = 0.0
ob_camera_lifeisvaluable_lisv.location = (7.359, -6.926, 4.958)
ob_camera_lifeisvaluable_lisv.rotation_euler = (1.109, 0.0, 0.8149)
ob_camera_lifeisvaluable_lisv.lock_rotations_4d = False
ob_camera_lifeisvaluable_lisv.empty_display_type = 'ARROWS'
ob_camera_lifeisvaluable_lisv.color = (0.0, 0.0, 0.0, 0.0)
ob_camera_lifeisvaluable_lisv.display_type = 'WIRE'
ob_camera_lifeisvaluable_lisv.lineart.crease_threshold = 0.0
ob_plane.location = (-20.79, 0.0, 21.22)
_m = ob_plane.modifiers.new('Subdivision', 'SUBSURF')
_m.levels = 2
ob_beziercircle.location = (-18.62, 0.418, 7.796)
ob_beziercircle.rotation_euler = (-1.553, -0.0, 0.0)
ob_beziercircle.scale = (10.23, 10.23, 10.23)
_m = ob_beziercircle.modifiers.new('GeometryNodes', 'NODES')
_m.node_group = ng_geometry_nodes
_gi = [s.identifier for s in ng_geometry_nodes.interface.items_tree if s.item_type == 'SOCKET' and s.in_out == 'INPUT']
_m[_gi[1]] = 25.0  # Speed
ob_pieceoftire.location = (0.0, 0.0, 0.0)
ob_pieceoftire.rotation_euler = (0.0, 0.0, 1.571)

# ---- collection membership
col_collection.objects.link(ob_light)
col_collection.objects.link(ob_camera_lifeisvaluable_lisv)
col_collection.objects.link(ob_plane)
col_collection.objects.link(ob_beziercircle)
col_collection.objects.link(ob_pieceoftire)

# ---- scene / render settings (as saved in the file)
scene.camera = ob_camera_lifeisvaluable_lisv
scene.frame_start = 1; scene.frame_end = 250; scene.frame_set(1)
scene.render.engine = 'BLENDER_EEVEE_NEXT'
scene.render.image_settings.file_format = 'FFMPEG'
scene.render.image_settings.color_mode = 'RGB'
scene.render.fps = 60
scene.cycles.sampling_pattern = 'TABULATED_SOBOL'
bpy.context.view_layer.update()

